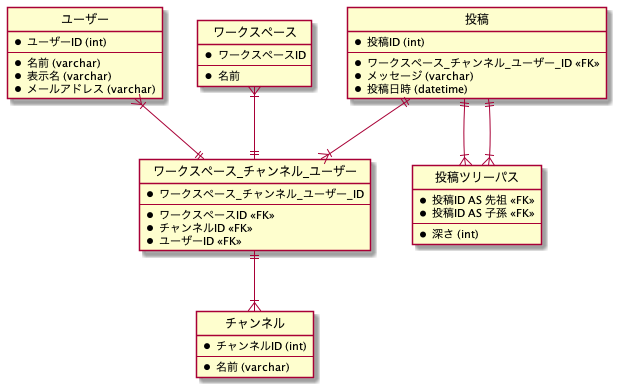

The diagram above was rendered by PlantUML. Its source (embedded in the PNG):
@startuml database-design-6

' hide the spot
hide circle
' avoid problems with angled crows feet
' skinparam linetype ortho

entity 投稿 {
  *投稿ID (int)
  --
  *ワークスペース_チャンネル_ユーザー_ID <<FK>>
  *メッセージ (varchar)
  *投稿日時 (datetime)
}

entity 投稿ツリーパス {
  *投稿ID AS 先祖 <<FK>>
  *投稿ID AS 子孫 <<FK>>
  --
  *深さ (int)
}

entity ユーザー {
  *ユーザーID (int)
  --
  *名前 (varchar)
  *表示名 (varchar)
  *メールアドレス (varchar)
}

entity チャンネル {
  *チャンネルID (int)
  --
  *名前 (varchar)
}

entity ワークスペース {
  *ワークスペースID
  --
  *名前
}

entity ワークスペース_チャンネル_ユーザー {
  *ワークスペース_チャンネル_ユーザー_ID
  --
  *ワークスペースID <<FK>>
  *チャンネルID <<FK>>
  *ユーザーID <<FK>>
}

投稿 ||--|{ 投稿ツリーパス
投稿 ||--|{ 投稿ツリーパス
投稿 ||--|{ ワークスペース_チャンネル_ユーザー
ワークスペース }|--|| ワークスペース_チャンネル_ユーザー
チャンネル }|-u-|| ワークスペース_チャンネル_ユーザー
ユーザー }|--|| ワークスペース_チャンネル_ユーザー

@enduml